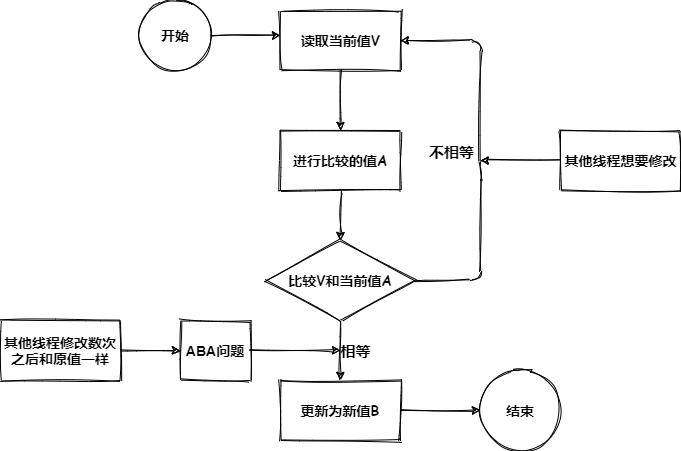

The diagram above was exported from draw.io. Its source (the exported page's mxGraphModel, read from the mxfile embedded in the PNG):
<mxGraphModel dx="1422" dy="723" grid="1" gridSize="10" guides="1" tooltips="1" connect="1" arrows="1" fold="1" page="1" pageScale="1" pageWidth="850" pageHeight="1100" background="none" math="0" shadow="0">
  <root>
    <mxCell id="0" />
    <mxCell id="1" parent="0" />
    <mxCell id="m_e3rj41oTOCe633Umtr-6" value="&lt;p&gt;&lt;font style=&quot;font-size: 14px&quot;&gt;开始&lt;/font&gt;&lt;/p&gt;" style="ellipse;whiteSpace=wrap;html=1;aspect=fixed;rounded=0;sketch=1;fillColor=none;align=center;labelBackgroundColor=none;fontFamily=Comic Sans MS;shadow=0;horizontal=1;fontStyle=1" vertex="1" parent="1">
      <mxGeometry x="160" y="190" width="70" height="70" as="geometry" />
    </mxCell>
    <mxCell id="m_e3rj41oTOCe633Umtr-7" value="" style="endArrow=classic;html=1;sketch=1;" edge="1" parent="1">
      <mxGeometry width="50" height="50" relative="1" as="geometry">
        <mxPoint x="230" y="224.5" as="sourcePoint" />
        <mxPoint x="300" y="225" as="targetPoint" />
      </mxGeometry>
    </mxCell>
    <mxCell id="m_e3rj41oTOCe633Umtr-11" value="" style="edgeStyle=none;sketch=1;orthogonalLoop=1;jettySize=auto;html=1;fontFamily=Comic Sans MS;fontColor=#000000;" edge="1" parent="1" source="m_e3rj41oTOCe633Umtr-9" target="m_e3rj41oTOCe633Umtr-10">
      <mxGeometry relative="1" as="geometry" />
    </mxCell>
    <mxCell id="m_e3rj41oTOCe633Umtr-9" value="&lt;font style=&quot;font-size: 14px&quot;&gt;读取当前值V&lt;/font&gt;" style="rounded=0;labelBackgroundColor=none;sketch=1;fillColor=none;fontFamily=Comic Sans MS;fontColor=#000000;fontStyle=1;html=1;" vertex="1" parent="1">
      <mxGeometry x="300" y="200" width="120" height="60" as="geometry" />
    </mxCell>
    <mxCell id="m_e3rj41oTOCe633Umtr-16" value="" style="edgeStyle=none;sketch=1;orthogonalLoop=1;jettySize=auto;html=1;fontFamily=Comic Sans MS;fontColor=#000000;" edge="1" parent="1" source="m_e3rj41oTOCe633Umtr-10" target="m_e3rj41oTOCe633Umtr-15">
      <mxGeometry relative="1" as="geometry" />
    </mxCell>
    <mxCell id="m_e3rj41oTOCe633Umtr-10" value="&lt;b&gt;&lt;font style=&quot;font-size: 14px&quot;&gt;进行比较的值A&lt;/font&gt;&lt;/b&gt;" style="rounded=0;whiteSpace=wrap;html=1;labelBackgroundColor=none;sketch=1;fillColor=none;fontFamily=Comic Sans MS;fontColor=#000000;" vertex="1" parent="1">
      <mxGeometry x="300" y="320" width="120" height="60" as="geometry" />
    </mxCell>
    <mxCell id="m_e3rj41oTOCe633Umtr-17" style="edgeStyle=none;sketch=1;orthogonalLoop=1;jettySize=auto;html=1;entryX=1;entryY=0.5;entryDx=0;entryDy=0;fontFamily=Comic Sans MS;fontColor=#000000;" edge="1" parent="1" source="m_e3rj41oTOCe633Umtr-15" target="m_e3rj41oTOCe633Umtr-9">
      <mxGeometry relative="1" as="geometry">
        <Array as="points">
          <mxPoint x="500" y="470" />
          <mxPoint x="500" y="360" />
          <mxPoint x="500" y="230" />
        </Array>
      </mxGeometry>
    </mxCell>
    <mxCell id="m_e3rj41oTOCe633Umtr-18" value="不相等" style="edgeLabel;html=1;align=center;verticalAlign=middle;resizable=0;points=[];fontFamily=Comic Sans MS;fontSize=15;fontStyle=1" vertex="1" connectable="0" parent="m_e3rj41oTOCe633Umtr-17">
      <mxGeometry x="0.0649" y="-2" relative="1" as="geometry">
        <mxPoint x="-32" y="10" as="offset" />
      </mxGeometry>
    </mxCell>
    <mxCell id="m_e3rj41oTOCe633Umtr-25" value="" style="edgeStyle=none;sketch=1;orthogonalLoop=1;jettySize=auto;html=1;fontFamily=Comic Sans MS;fontSize=15;fontColor=#000000;" edge="1" parent="1" source="m_e3rj41oTOCe633Umtr-15" target="m_e3rj41oTOCe633Umtr-24">
      <mxGeometry relative="1" as="geometry" />
    </mxCell>
    <mxCell id="m_e3rj41oTOCe633Umtr-15" value="&lt;b&gt;&lt;font style=&quot;font-size: 14px&quot;&gt;比较V和当前值A&lt;/font&gt;&lt;/b&gt;" style="rhombus;whiteSpace=wrap;html=1;rounded=0;fontFamily=Comic Sans MS;fillColor=none;sketch=1;" vertex="1" parent="1">
      <mxGeometry x="285" y="430" width="150" height="80" as="geometry" />
    </mxCell>
    <mxCell id="m_e3rj41oTOCe633Umtr-22" style="edgeStyle=none;sketch=1;orthogonalLoop=1;jettySize=auto;html=1;exitX=0;exitY=0.5;exitDx=0;exitDy=0;fontFamily=Comic Sans MS;fontSize=15;fontColor=#000000;" edge="1" parent="1" source="m_e3rj41oTOCe633Umtr-21">
      <mxGeometry relative="1" as="geometry">
        <mxPoint x="500" y="350" as="targetPoint" />
      </mxGeometry>
    </mxCell>
    <mxCell id="m_e3rj41oTOCe633Umtr-21" value="&lt;font style=&quot;font-size: 14px&quot;&gt;其他线程想要修改&lt;/font&gt;" style="rounded=0;labelBackgroundColor=none;sketch=1;fillColor=none;fontFamily=Comic Sans MS;fontColor=#000000;fontStyle=1;html=1;" vertex="1" parent="1">
      <mxGeometry x="580" y="320" width="120" height="60" as="geometry" />
    </mxCell>
    <mxCell id="m_e3rj41oTOCe633Umtr-30" value="" style="edgeStyle=none;sketch=1;orthogonalLoop=1;jettySize=auto;html=1;fontFamily=Comic Sans MS;fontSize=14;fontColor=#000000;" edge="1" parent="1" source="m_e3rj41oTOCe633Umtr-24" target="m_e3rj41oTOCe633Umtr-29">
      <mxGeometry relative="1" as="geometry" />
    </mxCell>
    <mxCell id="m_e3rj41oTOCe633Umtr-24" value="更新为新值B" style="whiteSpace=wrap;html=1;rounded=0;fontFamily=Comic Sans MS;fillColor=none;sketch=1;fontSize=14;fontStyle=1" vertex="1" parent="1">
      <mxGeometry x="300" y="570" width="120" height="60" as="geometry" />
    </mxCell>
    <mxCell id="m_e3rj41oTOCe633Umtr-26" value="相等" style="text;html=1;align=center;verticalAlign=middle;resizable=0;points=[];autosize=1;fontSize=15;fontFamily=Comic Sans MS;fontStyle=1" vertex="1" parent="1">
      <mxGeometry x="350" y="530" width="50" height="20" as="geometry" />
    </mxCell>
    <mxCell id="m_e3rj41oTOCe633Umtr-29" value="结束" style="ellipse;whiteSpace=wrap;html=1;rounded=0;fontFamily=Comic Sans MS;fontSize=14;fontStyle=1;fillColor=none;sketch=1;" vertex="1" parent="1">
      <mxGeometry x="500" y="560" width="80" height="80" as="geometry" />
    </mxCell>
    <mxCell id="m_e3rj41oTOCe633Umtr-33" style="edgeStyle=none;sketch=1;orthogonalLoop=1;jettySize=auto;html=1;exitX=1;exitY=0.5;exitDx=0;exitDy=0;entryX=0;entryY=0.5;entryDx=0;entryDy=0;fontFamily=Comic Sans MS;fontSize=14;fontColor=#000000;" edge="1" parent="1" source="m_e3rj41oTOCe633Umtr-31" target="m_e3rj41oTOCe633Umtr-32">
      <mxGeometry relative="1" as="geometry" />
    </mxCell>
    <mxCell id="m_e3rj41oTOCe633Umtr-31" value="其他线程修改数次之后和原值一样" style="shape=ext;double=0;rounded=0;whiteSpace=wrap;html=1;strokeColor=#000000;fillColor=none;sketch=1;fontSize=14;fontStyle=1" vertex="1" parent="1">
      <mxGeometry x="20" y="510" width="120" height="60" as="geometry" />
    </mxCell>
    <mxCell id="m_e3rj41oTOCe633Umtr-34" style="edgeStyle=none;sketch=1;orthogonalLoop=1;jettySize=auto;html=1;exitX=1;exitY=0.5;exitDx=0;exitDy=0;entryX=0;entryY=0.5;entryDx=0;entryDy=0;fontFamily=Comic Sans MS;fontSize=14;fontColor=#000000;" edge="1" parent="1" source="m_e3rj41oTOCe633Umtr-32">
      <mxGeometry relative="1" as="geometry">
        <mxPoint x="360" y="540" as="targetPoint" />
      </mxGeometry>
    </mxCell>
    <mxCell id="m_e3rj41oTOCe633Umtr-32" value="ABA问题" style="shape=ext;double=0;rounded=0;whiteSpace=wrap;html=1;strokeColor=#000000;fillColor=none;sketch=1;fontSize=14;fontStyle=1" vertex="1" parent="1">
      <mxGeometry x="200" y="510" width="70" height="60" as="geometry" />
    </mxCell>
  </root>
</mxGraphModel>